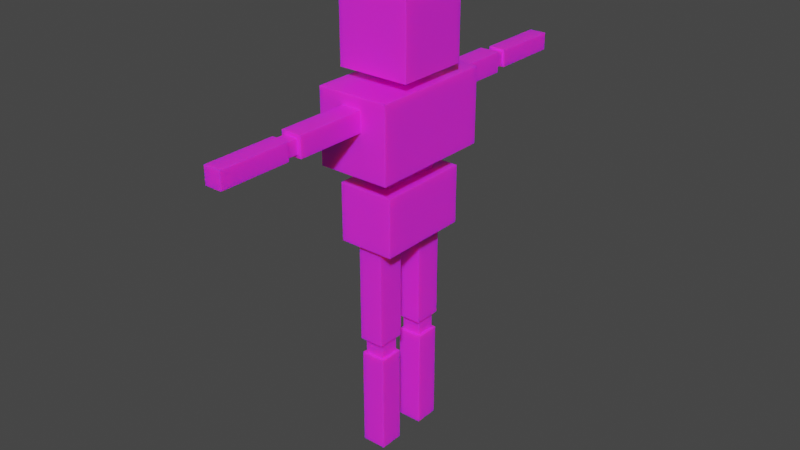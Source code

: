 # Source: Ragdoll.blend  (saved by Blender 2.93.21; exported with 4.5.12 LTS)
import bpy
from mathutils import Matrix  # noqa: F401  (used for matrix-valued properties, if any)

bpy.ops.wm.read_factory_settings(use_empty=True)
scene = bpy.context.scene
scene.name = 'Scene'

# ---- collections
col_collection = bpy.data.collections.new('Collection'); scene.collection.children.link(col_collection)

# ---- images (referenced by path relative to the original .blend; pixels are not part of the script)
import os
ASSET_DIR = os.environ.get("B2B_ASSET_DIR", "")  # directory of the original .blend (textures are referenced by path, not embedded)
HERE = os.path.dirname(os.path.abspath(__file__))  # packed textures are extracted next to this script under _unpacked/

def load_image(name, relpath, width, height, colorspace="sRGB"):
    """Load a texture the original file referenced (path relative to the .blend, or extracted next to this script)."""
    p = next((c for c in (os.path.join(HERE, relpath), os.path.join(ASSET_DIR, relpath)) if relpath and os.path.exists(c)), "")
    if p:
        img = bpy.data.images.load(p, check_existing=True)
        img.name = name
    else:  # same state as the original file: an image datablock whose file is absent (Cycles renders it pink)
        img = bpy.data.images.new(name, width, height)
        img.source = "FILE"
        img.filepath = "//" + (relpath or name)
    img.colorspace_settings.name = colorspace
    return img
img_ragdoll_texture_png_001 = load_image('ragdoll_texture.png.001', 'ragdoll_texture.png', 1024, 1024, 'sRGB')

# ---- materials (node trees are filled in below, after node groups)
mat_material_001 = bpy.data.materials.new('Material.001')
mat_material_001.use_transparent_shadow = False

# ---- material node trees
mat_material_001.use_nodes = True; mat_material_001.node_tree.nodes.clear()
_N = mat_material_001.node_tree.nodes; _L = mat_material_001.node_tree.links
n0 = _N.new('ShaderNodeBsdfPrincipled'); n0.name = 'Principled BSDF'; n0.location = (10, 300)
n0.distribution = 'GGX'
n0.subsurface_method = 'BURLEY'
n0.inputs[2].default_value = 0.2606
n0.inputs[3].default_value = 1.45
n0.inputs[8].default_value = 1.0
n0.inputs[10].default_value = 0.05455
n0.inputs[27].default_value = (0.0, 0.0, 0.0, 1.0)
n0.inputs[28].default_value = 1.0
n1 = _N.new('ShaderNodeOutputMaterial'); n1.name = 'Material Output'; n1.location = (300, 300)
n2 = _N.new('ShaderNodeTexImage'); n2.name = 'Image Texture'; n2.location = (-345, 253)
n2.image = img_ragdoll_texture_png_001
n3 = _N.new('ShaderNodeMix'); n3.name = 'Mix'; n3.location = (-160, 180)
n3.data_type = 'RGBA'
n3.inputs[0].default_value = 0.05455
n3.inputs[7].default_value = (0.8, 0.4656, 0.03186, 1.0)
_L.new(n0.outputs[0], n1.inputs[0])
_L.new(n2.outputs[0], n3.inputs[6])
_L.new(n3.outputs[2], n0.inputs[0])
n1.is_active_output = True

# ---- world
world_world = bpy.data.worlds.new('World'); scene.world = world_world
world_world.use_nodes = True; world_world.node_tree.nodes.clear()
_N = world_world.node_tree.nodes; _L = world_world.node_tree.links
n0 = _N.new('ShaderNodeOutputWorld'); n0.name = 'World Output'; n0.location = (300, 300)
n1 = _N.new('ShaderNodeBackground'); n1.name = 'Background'; n1.location = (10, 300)
n1.inputs[0].default_value = (0.05088, 0.05088, 0.05088, 1.0)
_L.new(n1.outputs[0], n0.inputs[0])
n0.is_active_output = True
world_world.color = (0.05088, 0.05088, 0.05088)
world_world.use_sun_shadow = False
world_world.sun_shadow_jitter_overblur = 0.0

# ---- meshes
me_cube_003 = bpy.data.meshes.new('Cube.003')
me_cube_003.from_pydata([(-1.0, -1.0, -1.0), (-1.0, -1.0, 1.0), (-1.0, 1.0, -1.0), (-1.0, 1.0, 1.0), (1.0, -1.0, -1.0), (1.0, -1.0, 1.0), (1.0, 1.0, -1.0), (1.0, 1.0, 1.0), (-1.0, -0.5765, 1.262), (-1.0, -0.5765, 3.218), (-1.0, 0.5765, 1.262), (-1.0, 0.5765, 3.218), (1.0, -0.5765, 1.262), (1.0, -0.5765, 3.218), (1.0, 0.5765, 1.262), (1.0, 0.5765, 3.218), (-1.0, -0.5765, 1.914), (-1.0, -0.5765, 2.566), (-1.0, 0.5765, 2.566), (-1.0, 0.5765, 1.914), (1.0, 0.5765, 2.566), (1.0, 0.5765, 1.914), (1.0, -0.5765, 2.566), (1.0, -0.5765, 1.914), (0.3333, 0.5765, 1.262), (-0.3333, 0.5765, 1.262), (-0.3333, 0.5765, 3.218), (0.3333, 0.5765, 3.218), (-0.3333, -0.5765, 1.262), (0.3333, -0.5765, 1.262), (0.3333, -0.5765, 3.218), (-0.3333, -0.5765, 3.218), (0.3333, -0.5765, 1.914), (-0.3333, -0.5765, 1.914), (0.3333, -0.5765, 2.566), (-0.3333, -0.5765, 2.566), (-0.3333, 0.5765, 1.914), (0.3333, 0.5765, 1.914), (-0.3333, 0.5765, 2.566), (0.3333, 0.5765, 2.566), (-0.3594, -0.1949, 0.5067), (-0.3594, -0.1949, 1.371), (-0.3594, 0.1949, 0.5067), (-0.3594, 0.1949, 1.371), (0.3594, -0.1949, 0.5067), (0.3594, -0.1949, 1.371), (0.3594, 0.1949, 0.5067), (0.3594, 0.1949, 1.371), (-0.7726, -0.7586, -3.095), (-0.7726, -0.7586, -1.513), (-0.7726, 0.7586, -3.095), (-0.7726, 0.7586, -1.513), (0.7726, -0.7586, -3.095), (0.7726, -0.7586, -1.513), (0.7726, 0.7586, -3.095), (0.7726, 0.7586, -1.513), (-0.3908, -0.5134, -1.535), (-0.3908, -0.5134, -0.9394), (-0.3908, 0.4726, -1.535), (-0.3908, 0.4726, -0.9394), (0.3908, -0.5134, -1.535), (0.3908, -0.5134, -0.9394), (0.3908, 0.4726, -1.535), (0.3908, 0.4726, -0.9394), (-0.2922, 0.9984, 0.159), (-0.2922, 0.9984, 0.7088), (-0.2922, 2.13, 0.159), (-0.2922, 2.13, 0.7088), (0.2699, 0.9984, 0.159), (0.2699, 0.9984, 0.7088), (0.2699, 2.13, 0.159), (0.2699, 2.13, 0.7088), (-0.2, 2.112, 0.2537), (-0.2, 2.112, 0.6231), (-0.2, 2.335, 0.2537), (-0.2, 2.335, 0.6231), (0.1777, 2.112, 0.2537), (0.1777, 2.112, 0.6231), (0.1777, 2.335, 0.2537), (0.1777, 2.335, 0.6231), (-0.2494, 2.317, 0.2055), (-0.2494, 2.317, 0.6714), (-0.2494, 3.449, 0.2055), (-0.2494, 3.449, 0.6714), (0.227, 2.317, 0.2055), (0.227, 2.317, 0.6714), (0.227, 3.449, 0.2055), (0.227, 3.449, 0.6714), (-0.2494, -3.45, 0.1906), (-0.2494, -3.45, 0.6565), (-0.2494, -2.319, 0.1906), (-0.2494, -2.319, 0.6565), (0.227, -3.45, 0.1906), (0.227, -3.45, 0.6565), (0.227, -2.319, 0.1906), (0.227, -2.319, 0.6565), (-0.2, -2.336, 0.2434), (-0.2, -2.336, 0.6128), (-0.2, -2.114, 0.2434), (-0.2, -2.114, 0.6128), (0.1777, -2.336, 0.2434), (0.1777, -2.336, 0.6128), (0.1777, -2.114, 0.2434), (0.1777, -2.114, 0.6128), (-0.2922, -2.131, 0.1532), (-0.2922, -2.131, 0.703), (-0.2922, -0.9996, 0.1532), (-0.2922, -0.9996, 0.703), (0.2699, -2.131, 0.1532), (0.2699, -2.131, 0.703), (0.2699, -0.9996, 0.1532), (0.2699, -0.9996, 0.703), (-0.3539, 0.209, -3.093), (-0.3539, 0.6635, -3.093), (-0.3539, 0.209, -5.856), (-0.3539, 0.6635, -5.856), (0.3316, 0.209, -3.093), (0.3316, 0.6635, -3.093), (0.3316, 0.209, -5.856), (0.3316, 0.6635, -5.856), (-0.2829, 0.2834, -5.813), (-0.2829, 0.5968, -5.813), (-0.2829, 0.2834, -6.356), (-0.2829, 0.5968, -6.356), (0.2606, 0.2834, -5.813), (0.2606, 0.5968, -5.813), (0.2606, 0.2834, -6.356), (0.2606, 0.5968, -6.356), (-0.3539, 0.2425, -6.313), (-0.3539, 0.6377, -6.313), (-0.3539, 0.2425, -9.076), (-0.3539, 0.6377, -9.076), (0.3316, 0.2425, -6.313), (0.3316, 0.6377, -6.313), (0.3316, 0.2425, -9.076), (0.3316, 0.6377, -9.076), (-0.3539, -0.6659, -3.093), (-0.3539, -0.2115, -3.093), (-0.3539, -0.6659, -5.856), (-0.3539, -0.2115, -5.856), (0.3316, -0.6659, -3.093), (0.3316, -0.2115, -3.093), (0.3316, -0.6659, -5.856), (0.3316, -0.2115, -5.856), (-0.2829, -0.5915, -5.813), (-0.2829, -0.2782, -5.813), (-0.2829, -0.5915, -6.356), (-0.2829, -0.2782, -6.356), (0.2606, -0.5915, -5.813), (0.2606, -0.2782, -5.813), (0.2606, -0.5915, -6.356), (0.2606, -0.2782, -6.356), (-0.3539, -0.6324, -6.313), (-0.3539, -0.2372, -6.313), (-0.3539, -0.6324, -9.076), (-0.3539, -0.2372, -9.076), (0.3316, -0.6324, -6.313), (0.3316, -0.2372, -6.313), (0.3316, -0.6324, -9.076), (0.3316, -0.2372, -9.076), (-1.0, 0.3333, -1.0), (-1.0, -0.3333, -1.0), (-1.0, -0.3333, 1.0), (-1.0, 0.3333, 1.0), (1.0, -0.3333, -1.0), (1.0, 0.3333, -1.0), (1.0, 0.3333, 1.0), (1.0, -0.3333, 1.0), (-1.0, -1.0, -0.3333), (-1.0, -1.0, 0.3333), (-1.0, 1.0, 0.3333), (-1.0, 1.0, -0.3333), (1.0, 1.0, 0.3333), (1.0, 1.0, -0.3333), (1.0, -1.0, 0.3333), (1.0, -1.0, -0.3333), (1.0, 0.3333, 0.5281), (1.0, 0.3333, -0.5281), (1.0, -0.3333, 0.5281), (1.0, -0.3333, -0.5281), (-1.0, -0.3333, 0.3333), (-1.0, -0.3333, -0.3333), (-1.0, 0.3333, 0.3333), (-1.0, 0.3333, -0.3333), (-0.2922, -1.315, 0.1532), (-0.2922, -1.315, 0.703), (0.2699, -1.315, 0.1532), (0.2699, -1.315, 0.703), (-0.2922, 1.299, 0.159), (-0.2922, 1.299, 0.7088), (0.2699, 1.299, 0.159), (0.2699, 1.299, 0.7088), (-0.3539, -0.6659, -3.703), (-0.3539, -0.2115, -3.703), (0.3316, -0.6659, -3.703), (0.3316, -0.2115, -3.703), (-0.3539, 0.209, -3.72), (-0.3539, 0.6635, -3.72), (0.3316, 0.209, -3.72), (0.3316, 0.6635, -3.72)], [], [(182, 163, 3, 170), (170, 3, 7, 172), (178, 167, 5, 174), (174, 5, 1, 169), (161, 164, 4, 0), (167, 162, 1, 5), (17, 9, 11, 18), (39, 27, 15, 20), (20, 15, 13, 22), (35, 31, 9, 17), (24, 14, 12, 29), (26, 11, 9, 31), (28, 33, 16, 8), (33, 35, 17, 16), (14, 21, 23, 12), (21, 20, 22, 23), (24, 37, 21, 14), (37, 39, 20, 21), (8, 16, 19, 10), (16, 17, 18, 19), (19, 18, 38, 36), (36, 38, 39, 37), (10, 19, 36, 25), (25, 36, 37, 24), (23, 22, 34, 32), (32, 34, 35, 33), (12, 23, 32, 29), (29, 32, 33, 28), (15, 27, 30, 13), (27, 26, 31, 30), (10, 25, 28, 8), (25, 24, 29, 28), (22, 13, 30, 34), (34, 30, 31, 35), (18, 11, 26, 38), (38, 26, 27, 39), (40, 41, 43, 42), (42, 43, 47, 46), (46, 47, 45, 44), (44, 45, 41, 40), (42, 46, 44, 40), (47, 43, 41, 45), (48, 49, 51, 50), (50, 51, 55, 54), (54, 55, 53, 52), (52, 53, 49, 48), (50, 54, 52, 48), (55, 51, 49, 53), (56, 57, 59, 58), (58, 59, 63, 62), (62, 63, 61, 60), (60, 61, 57, 56), (58, 62, 60, 56), (63, 59, 57, 61), (188, 189, 67, 66), (66, 67, 71, 70), (190, 191, 69, 68), (68, 69, 65, 64), (188, 190, 68, 64), (191, 189, 65, 69), (72, 73, 75, 74), (74, 75, 79, 78), (78, 79, 77, 76), (76, 77, 73, 72), (74, 78, 76, 72), (79, 75, 73, 77), (80, 81, 83, 82), (82, 83, 87, 86), (86, 87, 85, 84), (84, 85, 81, 80), (82, 86, 84, 80), (87, 83, 81, 85), (88, 89, 91, 90), (90, 91, 95, 94), (94, 95, 93, 92), (92, 93, 89, 88), (90, 94, 92, 88), (95, 91, 89, 93), (96, 97, 99, 98), (98, 99, 103, 102), (102, 103, 101, 100), (100, 101, 97, 96), (98, 102, 100, 96), (103, 99, 97, 101), (184, 185, 107, 106), (106, 107, 111, 110), (186, 187, 109, 108), (108, 109, 105, 104), (184, 186, 108, 104), (187, 185, 105, 109), (196, 197, 115, 114), (114, 115, 119, 118), (198, 199, 117, 116), (116, 117, 113, 112), (196, 198, 116, 112), (199, 197, 113, 117), (120, 121, 123, 122), (122, 123, 127, 126), (126, 127, 125, 124), (124, 125, 121, 120), (122, 126, 124, 120), (127, 123, 121, 125), (128, 129, 131, 130), (130, 131, 135, 134), (134, 135, 133, 132), (132, 133, 129, 128), (130, 134, 132, 128), (135, 131, 129, 133), (192, 193, 139, 138), (138, 139, 143, 142), (194, 195, 141, 140), (140, 141, 137, 136), (192, 194, 140, 136), (195, 193, 137, 141), (144, 145, 147, 146), (146, 147, 151, 150), (150, 151, 149, 148), (148, 149, 145, 144), (146, 150, 148, 144), (151, 147, 145, 149), (152, 153, 155, 154), (154, 155, 159, 158), (158, 159, 157, 156), (156, 157, 153, 152), (154, 158, 156, 152), (159, 155, 153, 157), (7, 3, 163, 166), (166, 163, 162, 167), (2, 6, 165, 160), (160, 165, 164, 161), (172, 7, 166, 176), (176, 166, 167, 178), (169, 1, 162, 180), (180, 162, 163, 182), (161, 181, 183, 160), (181, 180, 182, 183), (0, 168, 181, 161), (168, 169, 180, 181), (165, 177, 179, 164), (177, 176, 178, 179), (6, 173, 177, 165), (173, 172, 176, 177), (4, 175, 168, 0), (175, 174, 169, 168), (164, 179, 175, 4), (179, 178, 174, 175), (2, 171, 173, 6), (171, 170, 172, 173), (160, 183, 171, 2), (183, 182, 170, 171), (111, 107, 185, 187), (106, 110, 186, 184), (110, 111, 187, 186), (104, 105, 185, 184), (71, 67, 189, 191), (66, 70, 190, 188), (70, 71, 191, 190), (64, 65, 189, 188), (143, 139, 193, 195), (138, 142, 194, 192), (142, 143, 195, 194), (136, 137, 193, 192), (119, 115, 197, 199), (114, 118, 198, 196), (118, 119, 199, 198), (112, 113, 197, 196)])
_uv = me_cube_003.uv_layers.new(name='UVMap')
_uv.uv.foreach_set('vector', [0.5417, 0.1667, 0.625, 0.1667, 0.625, 0.25, 0.5417, 0.25, 0.5417, 0.25, 0.625, 0.25, 0.625, 0.5, 0.5417, 0.5, 0.5417, 0.6667, 0.625, 0.6667, 0.625, 0.75, 0.5417, 0.75, 0.5417, 0.75, 0.625, 0.75, 0.625, 1.0, 0.5417, 1.0, 0.125, 0.6667, 0.375, 0.6667, 0.375, 0.75, 0.125, 0.75, 0.175, 0.5267, 0.425, 0.5267, 0.425, 0.61, 0.175, 0.61, 0.5417, 0.0, 0.625, 0.0, 0.625, 0.25, 0.5417, 0.25, 0.5417, 0.4167, 0.625, 0.4167, 0.625, 0.5, 0.5417, 0.5, 0.5417, 0.5, 0.625, 0.5, 0.625, 0.75, 0.5417, 0.75, 0.5417, 0.9167, 0.625, 0.9167, 0.625, 1.0, 0.5417, 1.0, 0.2917, 0.5, 0.375, 0.5, 0.375, 0.75, 0.2917, 0.75, 0.2678, 0.25, 0.3512, 0.25, 0.3512, 0.5, 0.2678, 0.5, 0.375, 0.9167, 0.4583, 0.9167, 0.4583, 1.0, 0.375, 1.0, 0.4583, 0.9167, 0.5417, 0.9167, 0.5417, 1.0, 0.4583, 1.0, 0.375, 0.5, 0.4583, 0.5, 0.4583, 0.75, 0.375, 0.75, 0.4583, 0.5, 0.5417, 0.5, 0.5417, 0.75, 0.4583, 0.75, 0.375, 0.4167, 0.4583, 0.4167, 0.4583, 0.5, 0.375, 0.5, 0.4583, 0.4167, 0.5417, 0.4167, 0.5417, 0.5, 0.4583, 0.5, 0.375, 0.0, 0.4583, 0.0, 0.4583, 0.25, 0.375, 0.25, 0.4583, 0.0, 0.5417, 0.0, 0.5417, 0.25, 0.4583, 0.25, 0.4583, 0.25, 0.5417, 0.25, 0.5417, 0.3333, 0.4583, 0.3333, -0.0005248, 0.7808, 0.2207, 0.7808, 0.2207, 1.001, -0.0005248, 1.001, 0.375, 0.25, 0.4583, 0.25, 0.4583, 0.3333, 0.375, 0.3333, 0.375, 0.3333, 0.4583, 0.3333, 0.4583, 0.4167, 0.375, 0.4167, 0.4583, 0.75, 0.5417, 0.75, 0.5417, 0.8333, 0.4583, 0.8333, -0.0001041, 0.78, 0.2198, 0.7804, 0.2198, 1.0, -0.0001041, 0.9998, 0.375, 0.75, 0.4583, 0.75, 0.4583, 0.8333, 0.375, 0.8333, 0.375, 0.8333, 0.4583, 0.8333, 0.4583, 0.9167, 0.375, 0.9167, 0.1012, 0.25, 0.1845, 0.25, 0.1845, 0.5, 0.1012, 0.5, 0.1845, 0.25, 0.2678, 0.25, 0.2678, 0.5, 0.1845, 0.5, 0.125, 0.5, 0.2083, 0.5, 0.2083, 0.75, 0.125, 0.75, 0.2083, 0.5, 0.2917, 0.5, 0.2917, 0.75, 0.2083, 0.75, 0.5417, 0.75, 0.625, 0.75, 0.625, 0.8333, 0.5417, 0.8333, 0.5417, 0.8333, 0.625, 0.8333, 0.625, 0.9167, 0.5417, 0.9167, 0.5417, 0.25, 0.625, 0.25, 0.625, 0.3333, 0.5417, 0.3333, 0.5417, 0.3333, 0.625, 0.3333, 0.625, 0.4167, 0.5417, 0.4167, 0.6837, 0.0, 0.9337, 0.0, 0.9337, 0.25, 0.6837, 0.25, 0.6837, 0.25, 0.9337, 0.25, 0.9337, 0.5, 0.6837, 0.5, 0.6837, 0.5, 0.9337, 0.5, 0.9337, 0.75, 0.6837, 0.75, 0.6837, 0.75, 0.9337, 0.75, 0.9337, 1.0, 0.6837, 1.0, 0.125, 0.5, 0.375, 0.5, 0.375, 0.75, 0.125, 0.75, 0.625, 0.5, 0.875, 0.5, 0.875, 0.75, 0.625, 0.75, 0.375, 0.0, 0.625, 0.0, 0.625, 0.25, 0.375, 0.25, 0.375, 0.25, 0.625, 0.25, 0.625, 0.5, 0.375, 0.5, 0.375, 0.5, 0.625, 0.5, 0.625, 0.75, 0.375, 0.75, 0.375, 0.75, 0.625, 0.75, 0.625, 1.0, 0.375, 1.0, 0.125, 0.5, 0.375, 0.5, 0.375, 0.75, 0.125, 0.75, 0.1845, 0.4167, 0.4345, 0.4167, 0.4345, 0.6667, 0.1845, 0.6667, 0.7089, 0.0, 0.9589, 0.0, 0.9589, 0.25, 0.7089, 0.25, 0.7089, 0.25, 0.9589, 0.25, 0.9589, 0.5, 0.7089, 0.5, 0.7089, 0.5, 0.9589, 0.5, 0.9589, 0.75, 0.7089, 0.75, 0.7089, 0.75, 0.9589, 0.75, 0.9589, 1.0, 0.7089, 1.0, 0.125, 0.5, 0.375, 0.5, 0.375, 0.75, 0.125, 0.75, 0.625, 0.5, 0.875, 0.5, 0.875, 0.75, 0.625, 0.75, 0.375, 0.0664, 0.625, 0.0664, 0.625, 0.25, 0.375, 0.25, 0.375, 0.25, 0.625, 0.25, 0.625, 0.5, 0.375, 0.5, 0.375, 0.6836, 0.625, 0.6836, 0.625, 0.75, 0.375, 0.75, 0.375, 0.75, 0.625, 0.75, 0.625, 1.0, 0.375, 1.0, 0.125, 0.6836, 0.375, 0.6836, 0.375, 0.75, 0.125, 0.75, -0.000107, 0.7805, 0.22, 0.7805, 0.22, 1.0, -0.000107, 1.0, 0.838, 0.2314, 0.9338, 0.2314, 0.9338, 0.3271, 0.838, 0.3271, 0.375, 0.25, 0.625, 0.25, 0.625, 0.5, 0.375, 0.5, 0.838, 0.4229, 0.9338, 0.4229, 0.9338, 0.5186, 0.838, 0.5186, 0.375, 0.75, 0.625, 0.75, 0.625, 1.0, 0.375, 1.0, 0.7423, 0.4229, 0.838, 0.4229, 0.838, 0.5186, 0.7423, 0.5186, 0.7529, 0.3378, 0.8486, 0.3378, 0.8486, 0.4335, 0.7529, 0.4335, 0.375, 0.0, 0.625, 0.0, 0.625, 0.25, 0.375, 0.25, 0.375, 0.25, 0.625, 0.25, 0.625, 0.5, 0.375, 0.5, 0.375, 0.5, 0.625, 0.5, 0.625, 0.75, 0.375, 0.75, 0.375, 0.75, 0.625, 0.75, 0.625, 1.0, 0.375, 1.0, 0.125, 0.5, 0.375, 0.5, 0.375, 0.75, 0.125, 0.75, 0.1527, 0.2778, 0.4027, 0.2778, 0.4027, 0.5278, 0.1527, 0.5278, 0.375, 0.0, 0.625, 0.0, 0.625, 0.25, 0.375, 0.25, 0.375, 0.25, 0.625, 0.25, 0.625, 0.5, 0.375, 0.5, 0.375, 0.5, 0.625, 0.5, 0.625, 0.75, 0.375, 0.75, 0.375, 0.75, 0.625, 0.75, 0.625, 1.0, 0.375, 1.0, 0.125, 0.5, 0.375, 0.5, 0.375, 0.75, 0.125, 0.75, 0.121, 0.3254, 0.371, 0.3254, 0.371, 0.5754, 0.121, 0.5754, 0.8339, 0.2486, 0.9622, 0.2486, 0.9622, 0.377, 0.8339, 0.377, 0.375, 0.25, 0.625, 0.25, 0.625, 0.5, 0.375, 0.5, 0.8339, 0.5053, 0.9622, 0.5053, 0.9622, 0.6337, 0.8339, 0.6337, 0.375, 0.75, 0.625, 0.75, 0.625, 1.0, 0.375, 1.0, 0.7056, 0.5053, 0.8339, 0.5053, 0.8339, 0.6337, 0.7056, 0.6337, 0.7035, 0.4157, 0.8318, 0.4157, 0.8318, 0.544, 0.7035, 0.544, 0.375, 0.1802, 0.625, 0.1802, 0.625, 0.25, 0.375, 0.25, 0.375, 0.25, 0.625, 0.25, 0.625, 0.5, 0.375, 0.5, 0.375, 0.5698, 0.625, 0.5698, 0.625, 0.75, 0.375, 0.75, 0.375, 0.75, 0.625, 0.75, 0.625, 1.0, 0.375, 1.0, 0.125, 0.5698, 0.375, 0.5698, 0.375, 0.75, 0.125, 0.75, 0.121, 0.3952, 0.371, 0.3952, 0.371, 0.5754, 0.121, 0.5754, 0.375, 0.05671, 0.625, 0.05671, 0.625, 0.25, 0.375, 0.25, 0.375, 0.25, 0.625, 0.25, 0.625, 0.5, 0.375, 0.5, 0.375, 0.6933, 0.625, 0.6933, 0.625, 0.75, 0.375, 0.75, 0.375, 0.75, 0.625, 0.75, 0.625, 1.0, 0.375, 1.0, 0.125, 0.6933, 0.375, 0.6933, 0.375, 0.75, 0.125, 0.75, 6.717e-05, 0.7805, 0.2201, 0.7805, 0.2201, 1.0, 6.717e-05, 1.0, 0.836, 0.3896, 0.9019, 0.3896, 0.9019, 0.4555, 0.836, 0.4555, 0.375, 0.25, 0.625, 0.25, 0.625, 0.5, 0.375, 0.5, 0.836, 0.5213, 0.9019, 0.5213, 0.9019, 0.5872, 0.836, 0.5872, 0.375, 0.75, 0.625, 0.75, 0.625, 1.0, 0.375, 1.0, 0.7701, 0.5213, 0.836, 0.5213, 0.836, 0.5872, 0.7701, 0.5872, 0.7597, 0.4722, 0.8255, 0.4722, 0.8255, 0.5381, 0.7597, 0.5381, 0.375, 0.0, 0.625, 0.0, 0.625, 0.25, 0.375, 0.25, 0.375, 0.25, 0.625, 0.25, 0.625, 0.5, 0.375, 0.5, 0.375, 0.5, 0.625, 0.5, 0.625, 0.75, 0.375, 0.75, 0.375, 0.75, 0.625, 0.75, 0.625, 1.0, 0.375, 1.0, 0.125, 0.5, 0.375, 0.5, 0.375, 0.75, 0.125, 0.75, 0.08528, 0.3135, 0.3353, 0.3135, 0.3353, 0.5635, 0.08528, 0.5635, 0.375, 0.05515, 0.625, 0.05515, 0.625, 0.25, 0.375, 0.25, 0.375, 0.25, 0.625, 0.25, 0.625, 0.5, 0.375, 0.5, 0.375, 0.6949, 0.625, 0.6949, 0.625, 0.75, 0.375, 0.75, 0.375, 0.75, 0.625, 0.75, 0.625, 1.0, 0.375, 1.0, -0.0002559, 0.7799, 0.2206, 0.7799, 0.2206, 1.0, -0.0002559, 1.0, 0.08528, 0.5083, 0.3353, 0.5083, 0.3353, 0.5635, 0.08528, 0.5635, 0.836, 0.3896, 0.9019, 0.3896, 0.9019, 0.4555, 0.836, 0.4555, 0.375, 0.25, 0.625, 0.25, 0.625, 0.5, 0.375, 0.5, 0.836, 0.5213, 0.9019, 0.5213, 0.9019, 0.5872, 0.836, 0.5872, 0.375, 0.75, 0.625, 0.75, 0.625, 1.0, 0.375, 1.0, 0.7701, 0.5213, 0.836, 0.5213, 0.836, 0.5872, 0.7701, 0.5872, 0.7597, 0.4722, 0.8255, 0.4722, 0.8255, 0.5381, 0.7597, 0.5381, 0.375, 0.0, 0.625, 0.0, 0.625, 0.25, 0.375, 0.25, 0.375, 0.25, 0.625, 0.25, 0.625, 0.5, 0.375, 0.5, 0.375, 0.5, 0.625, 0.5, 0.625, 0.75, 0.375, 0.75, 0.375, 0.75, 0.625, 0.75, 0.625, 1.0, 0.375, 1.0, 0.125, 0.5, 0.375, 0.5, 0.375, 0.75, 0.125, 0.75, 0.08528, 0.3135, 0.3353, 0.3135, 0.3353, 0.5635, 0.08528, 0.5635, 0.175, 0.36, 0.425, 0.36, 0.425, 0.4433, 0.175, 0.4433, 0.175, 0.4433, 0.425, 0.4433, 0.425, 0.5267, 0.175, 0.5267, 0.125, 0.5, 0.375, 0.5, 0.375, 0.5833, 0.125, 0.5833, 0.125, 0.5833, 0.375, 0.5833, 0.375, 0.6667, 0.125, 0.6667, 0.5417, 0.5, 0.625, 0.5, 0.625, 0.5833, 0.5417, 0.5833, 0.5417, 0.5833, 0.625, 0.5833, 0.625, 0.6667, 0.5417, 0.6667, 0.5417, 0.0, 0.625, 0.0, 0.625, 0.08333, 0.5417, 0.08333, 0.5417, 0.08333, 0.625, 0.08333, 0.625, 0.1667, 0.5417, 0.1667, 0.375, 0.08333, 0.4583, 0.08333, 0.4583, 0.1667, 0.375, 0.1667, 0.4583, 0.08333, 0.5417, 0.08333, 0.5417, 0.1667, 0.4583, 0.1667, 0.375, 0.0, 0.4583, 0.0, 0.4583, 0.08333, 0.375, 0.08333, 0.4583, 0.0, 0.5417, 0.0, 0.5417, 0.08333, 0.4583, 0.08333, 0.375, 0.5833, 0.4583, 0.5833, 0.4583, 0.6667, 0.375, 0.6667, 0.0009349, 0.7807, 0.2197, 0.7802, 0.2197, 1.0, 0.0009349, 1.001, 0.375, 0.5, 0.4583, 0.5, 0.4583, 0.5833, 0.375, 0.5833, 0.4583, 0.5, 0.5417, 0.5, 0.5417, 0.5833, 0.4583, 0.5833, 0.375, 0.75, 0.4583, 0.75, 0.4583, 1.0, 0.375, 1.0, 0.4583, 0.75, 0.5417, 0.75, 0.5417, 1.0, 0.4583, 1.0, 0.375, 0.6667, 0.4583, 0.6667, 0.4583, 0.75, 0.375, 0.75, 0.4583, 0.6667, 0.5417, 0.6667, 0.5417, 0.75, 0.4583, 0.75, 0.375, 0.25, 0.4583, 0.25, 0.4583, 0.5, 0.375, 0.5, 0.4583, 0.25, 0.5417, 0.25, 0.5417, 0.5, 0.4583, 0.5, 0.375, 0.1667, 0.4583, 0.1667, 0.4583, 0.25, 0.375, 0.25, 0.4583, 0.1667, 0.5417, 0.1667, 0.5417, 0.25, 0.4583, 0.25, -0.0008673, 0.7795, 0.2198, 0.7795, 0.2198, 0.9999, -0.0008673, 0.9999, 0.125, 0.5, 0.375, 0.5, 0.375, 0.5698, 0.125, 0.5698, 0.375, 0.5, 0.625, 0.5, 0.625, 0.5698, 0.375, 0.5698, 0.375, 0.0, 0.625, 0.0, 0.625, 0.1802, 0.375, 0.1802, 0.1527, 0.2778, 0.4027, 0.2778, 0.4027, 0.4614, 0.1527, 0.4614, 0.125, 0.5, 0.375, 0.5, 0.375, 0.6836, 0.125, 0.6836, 0.375, 0.5, 0.625, 0.5, 0.625, 0.6836, 0.375, 0.6836, 0.375, 0.0, 0.625, 0.0, 0.625, 0.0664, 0.375, 0.0664, 0.08528, 0.3135, 0.3353, 0.3135, 0.3353, 0.5083, 0.08528, 0.5083, 0.125, 0.5, 0.375, 0.5, 0.375, 0.6949, 0.125, 0.6949, 0.375, 0.5, 0.625, 0.5, 0.625, 0.6949, 0.375, 0.6949, 0.375, 0.0, 0.625, 0.0, 0.625, 0.05515, 0.375, 0.05515, 0.08528, 0.3135, 0.3353, 0.3135, 0.3353, 0.5068, 0.08528, 0.5068, 0.125, 0.5, 0.375, 0.5, 0.375, 0.6933, 0.125, 0.6933, 0.375, 0.5, 0.625, 0.5, 0.625, 0.6933, 0.375, 0.6933, 0.375, 0.0, 0.625, 0.0, 0.625, 0.05671, 0.375, 0.05671])
me_cube_003.materials.append(mat_material_001)
me_cube_003.use_remesh_fix_poles = True
me_cube_003.use_remesh_preserve_attributes = False
me_cube_003.update()
arm_armature = bpy.data.armatures.new('Armature')  # bones are not reproduced

# ---- objects
ob_cube_002 = bpy.data.objects.new('Cube.002', me_cube_003)
ob_armature = bpy.data.objects.new('Armature', arm_armature)

# ---- transforms, parenting, visibility, modifiers, constraints
ob_cube_002.parent = ob_armature
ob_cube_002.matrix_parent_inverse = Matrix(((-1.0, -3.258e-07, 0.0, -0.0), (3.258e-07, -1.0, -0.0, 0.0), (0.0, -0.0, 1.0, -0.0), (-0.0, 0.0, -0.0, 1.0)))
ob_cube_002.location = (0.0, 0.0, 0.9301)
ob_cube_002.scale = (0.1, 0.1735, 0.1022)
_vg = ob_cube_002.vertex_groups.new(name='Root')
_vg = ob_cube_002.vertex_groups.new(name='Spine1')
_vg.add([56, 57, 58, 59, 60, 61, 62, 63], 1.0, 'REPLACE')
_vg = ob_cube_002.vertex_groups.new(name='Spine2')
for _i, _w in zip([0, 1, 2, 3, 4, 5, 6, 7, 40, 41, 42, 43, 44, 45, 46, 47, 160, 161, 162, 163, 164, 165, 166, 167, 168, 169, 170, 171, 172, 173, 174, 175, 176, 177, 178, 179, 180, 181, 182, 183], [0.5897, 0.1228, 0.5873, 0.1064, 0.5898, 0.1043, 0.592, 0.1205, 0.8963, 0.1155, 0.8845, 0.1037, 0.8845, 0.1037, 0.8963, 0.1155, 0.8374, 0.8378, 0.06611, 0.06422, 0.8433, 0.8432, 0.05908, 0.05766, 0.4654, 0.2857, 0.2774, 0.4612, 0.2825, 0.4672, 0.2747, 0.4628, 0.1482, 0.7535, 0.145, 0.7509, 0.2256, 0.6848, 0.2244, 0.684]): _vg.add([_i], _w, 'REPLACE')
_vg = ob_cube_002.vertex_groups.new(name='Neck')
for _i, _w in zip([8, 9, 10, 11, 12, 13, 14, 15, 16, 17, 18, 19, 20, 21, 22, 23, 24, 25, 26, 27, 28, 29, 30, 31, 32, 33, 34, 35, 36, 37, 38, 39, 40, 41, 42, 43, 44, 45, 46, 47], [1.0, 1.0, 1.0, 1.0, 1.0, 1.0, 1.0, 1.0, 1.0, 1.0, 1.0, 1.0, 1.0, 1.0, 1.0, 1.0, 1.0, 1.0, 1.0, 1.0, 1.0, 1.0, 1.0, 1.0, 1.0, 1.0, 1.0, 1.0, 1.0, 1.0, 1.0, 1.0, 0.1037, 0.8845, 0.1155, 0.8963, 0.1155, 0.8963, 0.1037, 0.8845]): _vg.add([_i], _w, 'REPLACE')
_vg = ob_cube_002.vertex_groups.new(name='Shoulder.L')
for _i, _w in zip([0, 1, 2, 3, 4, 5, 6, 7, 106, 107, 110, 111, 160, 161, 162, 163, 164, 165, 166, 167, 168, 169, 170, 171, 172, 173, 174, 175, 176, 177, 178, 179, 180, 181, 182, 183, 184, 186], [0.36, 0.8298, 0.04857, 0.03174, 0.3623, 0.8551, 0.04814, 0.04373, 0.4149, 0.05797, 0.4269, 0.06127, 0.03308, 0.1203, 0.8034, 0.1292, 0.1171, 0.0303, 0.1291, 0.813, 0.4796, 0.6569, 0.0541, 0.05321, 0.05675, 0.05311, 0.6715, 0.4856, 0.1143, 0.05347, 0.743, 0.1963, 0.6654, 0.2494, 0.108, 0.06517, 0.004124, 0.002491]): _vg.add([_i], _w, 'REPLACE')
_vg = ob_cube_002.vertex_groups.new(name='UpperArm.L')
for _i, _w in zip([96, 97, 98, 99, 100, 101, 102, 103, 104, 105, 106, 107, 108, 109, 110, 111, 184, 185, 186, 187], [0.143, 0.1546, 0.842, 0.8619, 0.1471, 0.1304, 0.8642, 0.8568, 0.9823, 0.9844, 0.5851, 0.942, 0.9824, 0.9844, 0.5731, 0.9387, 0.9729, 0.9933, 0.9738, 0.9936]): _vg.add([_i], _w, 'REPLACE')
_vg = ob_cube_002.vertex_groups.new(name='LowerArm.L')
for _i, _w in zip([88, 89, 90, 91, 92, 93, 94, 95, 96, 97, 98, 99, 100, 101, 102, 103], [1.0, 1.0, 1.0, 1.0, 1.0, 1.0, 1.0, 1.0, 0.857, 0.8454, 0.158, 0.1381, 0.8529, 0.8696, 0.1358, 0.1432]): _vg.add([_i], _w, 'REPLACE')
_vg = ob_cube_002.vertex_groups.new(name='Shoulder.L.001')
for _i, _w in zip([0, 1, 2, 3, 4, 5, 6, 7, 64, 65, 68, 69, 160, 161, 162, 163, 164, 165, 166, 167, 168, 169, 170, 171, 172, 173, 174, 175, 176, 177, 178, 179, 180, 181, 182, 183, 188, 190], [0.05033, 0.04471, 0.3634, 0.8527, 0.04584, 0.03114, 0.3589, 0.8326, 0.4223, 0.0646, 0.4184, 0.05695, 0.1211, 0.0338, 0.1305, 0.8066, 0.02926, 0.1167, 0.8118, 0.1293, 0.05502, 0.05748, 0.6685, 0.4856, 0.6608, 0.4797, 0.05387, 0.0516, 0.7375, 0.193, 0.112, 0.05278, 0.109, 0.06579, 0.6676, 0.2508, 0.006638, 0.003114]): _vg.add([_i], _w, 'REPLACE')
_vg = ob_cube_002.vertex_groups.new(name='UpperArm.L.001')
for _i, _w in zip([64, 65, 66, 67, 68, 69, 70, 71, 72, 73, 74, 75, 76, 77, 78, 79, 188, 189, 190, 191], [0.5777, 0.9354, 0.9817, 0.9837, 0.5816, 0.9431, 0.9819, 0.9838, 0.862, 0.842, 0.1545, 0.1431, 0.8568, 0.8641, 0.1303, 0.1471, 0.9717, 0.9925, 0.9734, 0.9935]): _vg.add([_i], _w, 'REPLACE')
_vg = ob_cube_002.vertex_groups.new(name='LowerArm.L.001')
for _i, _w in zip([72, 73, 74, 75, 76, 77, 78, 79, 80, 81, 82, 83, 84, 85, 86, 87], [0.138, 0.158, 0.8455, 0.8569, 0.1432, 0.1359, 0.8697, 0.8529, 1.0, 1.0, 1.0, 1.0, 1.0, 1.0, 1.0, 1.0]): _vg.add([_i], _w, 'REPLACE')
_vg = ob_cube_002.vertex_groups.new(name='UpperLeg.L')
for _i, _w in zip([48, 49, 50, 51, 52, 53, 54, 55, 136, 137, 138, 139, 140, 141, 142, 143, 144, 145, 146, 147, 148, 149, 150, 151, 192, 193, 194, 195], [0.6383, 0.8063, 0.427, 0.3985, 0.5728, 0.6013, 0.3615, 0.1935, 1.0, 1.0, 1.0, 1.0, 1.0, 1.0, 1.0, 1.0, 0.8734, 0.8842, 0.1928, 0.4169, 0.8589, 0.8731, 0.1402, 0.1887, 1.0, 1.0, 1.0, 1.0]): _vg.add([_i], _w, 'REPLACE')
_vg = ob_cube_002.vertex_groups.new(name='LowerLeg.L')
for _i, _w in zip([144, 145, 146, 147, 148, 149, 150, 151, 152, 153, 154, 155, 156, 157, 158, 159], [0.1266, 0.1158, 0.8072, 0.5831, 0.1411, 0.1269, 0.8598, 0.8113, 1.0, 1.0, 1.0, 1.0, 1.0, 1.0, 1.0, 1.0]): _vg.add([_i], _w, 'REPLACE')
_vg = ob_cube_002.vertex_groups.new(name='UpperLeg.R')
for _i, _w in zip([48, 49, 50, 51, 52, 53, 54, 55, 112, 113, 114, 115, 116, 117, 118, 119, 120, 121, 122, 123, 124, 125, 126, 127, 196, 197, 198, 199], [0.3617, 0.1937, 0.573, 0.6015, 0.4272, 0.3987, 0.6385, 0.8065, 1.0, 1.0, 1.0, 1.0, 1.0, 1.0, 1.0, 1.0, 0.8629, 0.8561, 0.1653, 0.1737, 0.8612, 0.8994, 0.1684, 0.4085, 1.0, 1.0, 1.0, 1.0]): _vg.add([_i], _w, 'REPLACE')
_vg = ob_cube_002.vertex_groups.new(name='LowerLeg.R')
for _i, _w in zip([120, 121, 122, 123, 124, 125, 126, 127, 128, 129, 130, 131, 132, 133, 134, 135], [0.1371, 0.1439, 0.8347, 0.8263, 0.1388, 0.1006, 0.8316, 0.5915, 1.0, 1.0, 1.0, 1.0, 1.0, 1.0, 1.0, 1.0]): _vg.add([_i], _w, 'REPLACE')
_m = ob_cube_002.modifiers.new('Armature', 'ARMATURE')
_m.object = ob_armature
ob_armature.location = (0.0, 0.0, 0.0)
ob_armature.rotation_euler = (0.0, -0.0, 3.142)

# ---- collection membership
col_collection.objects.link(ob_cube_002)
col_collection.objects.link(ob_armature)

# ---- scene / render settings (as saved in the file)
scene.frame_start = 1; scene.frame_end = 250; scene.frame_set(1)
scene.render.engine = 'BLENDER_EEVEE_NEXT'
scene.cycles.use_denoising = False
scene.cycles.samples = 128
scene.cycles.sampling_pattern = 'TABULATED_SOBOL'
scene.cycles.use_adaptive_sampling = False
scene.cycles.use_light_tree = False
scene.view_settings.view_transform = 'Filmic'
bpy.context.view_layer.update()

# ---- added for rendering (the .blend has no active camera and no usable light): camera, sun
cam_auto = bpy.data.cameras.new('AutoCamera')
cam_auto.lens = 50.0
cam_auto.sensor_width = 36.0
cam_auto.clip_end = 1000.0
ob_auto_camera = bpy.data.objects.new('AutoCamera', cam_auto)
scene.collection.objects.link(ob_auto_camera)
ob_auto_camera.location = (1.61647, -1.93987, 1.92378)
ob_auto_camera.rotation_euler = (1.09748, -7.21219e-08, 0.694738)
scene.camera = ob_auto_camera
light_auto_sun = bpy.data.lights.new('AutoSun', 'SUN')
light_auto_sun.energy = 3.0
light_auto_sun.angle = 0.0523599
ob_auto_sun = bpy.data.objects.new('AutoSun', light_auto_sun)
scene.collection.objects.link(ob_auto_sun)
ob_auto_sun.rotation_euler = (0.872665, 0.174533, 0.523599)
bpy.context.view_layer.update()
